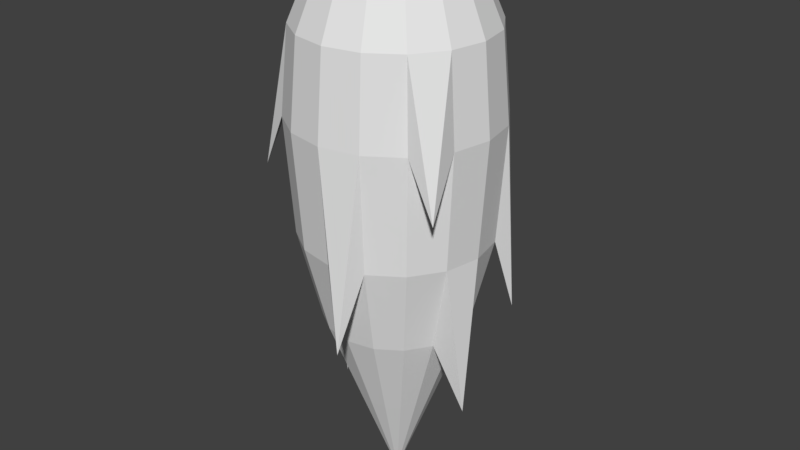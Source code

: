 # Source: Bullet.blend  (saved by Blender 2.77.0; exported with 4.5.12 LTS)
import bpy
from mathutils import Matrix  # noqa: F401  (used for matrix-valued properties, if any)

bpy.ops.wm.read_factory_settings(use_empty=True)
scene = bpy.context.scene
scene.name = 'Scene'

# ---- collections
col_collection_1 = bpy.data.collections.new('Collection 1'); scene.collection.children.link(col_collection_1)

# ---- materials (node trees are filled in below, after node groups)
mat_bullet = bpy.data.materials.new('Bullet')
mat_bullet.alpha_threshold = 0.0
mat_bullet.use_transparent_shadow = False
mat_bullet.roughness = 0.5

# ---- material node trees

# ---- world
world_world = bpy.data.worlds.new('World'); scene.world = world_world
world_world.color = (0.05088, 0.05088, 0.05088)
world_world.use_sun_shadow = False
world_world.sun_shadow_jitter_overblur = 0.0
world_world.cycles.sampling_method = 'MANUAL'

# ---- meshes
me_bullet = bpy.data.meshes.new('Bullet')
me_bullet.from_pydata([(-0.1435, 7.499e-08, 0.3465), (-0.2652, 4.463e-08, 0.2548), (-0.3465, 2.252e-08, 0.0658), (-0.375, -2.152e-08, -0.2462), (-0.3465, -1.034e-07, -0.6713), (-0.2652, -1.771e-07, -1.003), (-0.1435, -2.057e-07, -1.33), (-0.1326, 0.05492, 0.3465), (-0.245, 0.1015, 0.2548), (-0.3201, 0.1326, 0.0658), (-0.3465, 0.1435, -0.2462), (-0.3201, 0.1326, -0.6713), (-0.245, 0.1015, -1.003), (-0.1326, 0.05492, -1.33), (-0.1015, 0.1015, 0.3465), (-0.1875, 0.1875, 0.2548), (-0.245, 0.245, 0.0658), (-0.2652, 0.2652, -0.2462), (-0.245, 0.245, -0.6713), (-0.1875, 0.1875, -1.003), (-0.1015, 0.1015, -1.33), (-5.662e-08, -1.495e-07, -1.71), (-0.05492, 0.1326, 0.3465), (-0.1015, 0.245, 0.2548), (-0.1326, 0.3201, 0.0658), (-0.1435, 0.3465, -0.2462), (-0.1326, 0.3201, -0.6713), (-0.1015, 0.245, -1.003), (-0.05492, 0.1326, -1.33), (-4.901e-08, 0.1435, 0.3465), (-2.666e-08, 0.2652, 0.2548), (-4.31e-09, 0.3465, 0.0658), (-4.31e-09, 0.375, -0.2462), (-4.31e-09, 0.3465, -0.6713), (-2.666e-08, 0.2652, -1.003), (-2.107e-08, 0.1435, -1.33), (0.05492, 0.1326, 0.3465), (0.1015, 0.245, 0.2548), (0.1326, 0.3201, 0.0658), (0.1435, 0.3465, -0.2462), (0.1326, 0.3201, -0.6713), (0.1015, 0.245, -1.003), (0.05492, 0.1326, -1.33), (-9.666e-08, 3.278e-08, 0.375), (0.1015, 0.1015, 0.3465), (0.1875, 0.1875, 0.2548), (0.245, 0.245, 0.0658), (0.2652, 0.2652, -0.2462), (0.245, 0.245, -0.6713), (0.1875, 0.1875, -1.003), (0.1015, 0.1015, -1.33), (0.1326, 0.05492, 0.3465), (0.245, 0.1015, 0.2548), (0.3201, 0.1326, 0.0658), (0.3465, 0.1435, -0.2462), (0.3201, 0.1326, -0.6713), (0.245, 0.1015, -1.003), (0.1326, 0.05492, -1.33), (0.1435, 3.029e-08, 0.3465), (0.2652, -6.713e-08, 0.2548), (0.3465, -8.924e-08, 0.0658), (0.375, -1.556e-07, -0.2462), (0.3465, -1.928e-07, -0.6713), (0.2652, -2.665e-07, -1.003), (0.1435, -2.057e-07, -1.33), (0.1326, -0.05492, 0.3465), (0.245, -0.1015, 0.2548), (0.3201, -0.1326, 0.0658), (0.3465, -0.1435, -0.2462), (0.3201, -0.1326, -0.6713), (0.245, -0.1015, -1.003), (0.1326, -0.05492, -1.33), (0.1015, -0.1015, 0.3465), (0.1875, -0.1875, 0.2548), (0.245, -0.245, 0.0658), (0.2652, -0.2652, -0.2462), (0.245, -0.245, -0.6713), (0.1875, -0.1875, -1.003), (0.1015, -0.1015, -1.33), (0.05492, -0.1326, 0.3465), (0.1015, -0.245, 0.2548), (0.1326, -0.3201, 0.0658), (0.1435, -0.3465, -0.2462), (0.1326, -0.3201, -0.6713), (0.1015, -0.245, -1.003), (0.05492, -0.1326, -1.33), (-9.372e-08, -0.1435, 0.3465), (-1.831e-07, -0.2652, 0.2548), (-1.943e-07, -0.3465, 0.0658), (-2.278e-07, -0.375, -0.2462), (-1.943e-07, -0.3465, -0.6713), (-1.831e-07, -0.2652, -1.003), (-1.272e-07, -0.1435, -1.33), (-0.05492, -0.1326, 0.3465), (-0.1015, -0.245, 0.2548), (-0.1326, -0.3201, 0.0658), (-0.1435, -0.3465, -0.2462), (-0.1326, -0.3201, -0.6713), (-0.1015, -0.245, -1.003), (-0.05492, -0.1326, -1.33), (-0.1015, -0.1015, 0.3465), (-0.1875, -0.1875, 0.2548), (-0.245, -0.245, 0.0658), (-0.2652, -0.2652, -0.2462), (-0.245, -0.245, -0.6713), (-0.1875, -0.1875, -1.003), (-0.1015, -0.1015, -1.33), (-0.1326, -0.05492, 0.3465), (-0.245, -0.1015, 0.2548), (-0.3201, -0.1326, 0.0658), (-0.3465, -0.1435, -0.2462), (-0.3201, -0.1326, -0.6713), (-0.245, -0.1015, -1.003), (-0.1326, -0.05492, -1.33), (-0.3065, 0.06096, -1.425), (-0.08621, 0.4334, -0.4106), (0.3394, 0.2268, -0.9578), (0.3534, -0.0703, -1.242), (0.07965, -0.4004, -0.9578), (-0.3674, -0.2455, -0.447), (0.3753, -0.2799, -0.4379)], [], [(3, 2, 9, 10), (1, 0, 7, 8), (6, 5, 12, 13), (4, 3, 10, 11), (2, 1, 8, 9), (0, 43, 7), (21, 6, 13), (83, 82, 118), (13, 12, 19, 20), (11, 10, 17, 18), (9, 8, 15, 16), (7, 43, 14), (21, 13, 20), (12, 11, 18, 19), (10, 9, 16, 17), (8, 7, 14, 15), (14, 43, 22), (21, 20, 28), (19, 18, 26, 27), (17, 16, 24, 25), (15, 14, 22, 23), (20, 19, 27, 28), (18, 17, 25, 26), (16, 15, 23, 24), (27, 26, 33, 34), (54, 55, 116), (23, 22, 29, 30), (28, 27, 34, 35), (26, 25, 32, 33), (24, 23, 30, 31), (22, 43, 29), (21, 28, 35), (35, 34, 41, 42), (33, 32, 39, 40), (31, 30, 37, 38), (29, 43, 36), (21, 35, 42), (34, 33, 40, 41), (32, 31, 38, 39), (30, 29, 36, 37), (40, 39, 47, 48), (38, 37, 45, 46), (36, 43, 44), (21, 42, 50), (41, 40, 48, 49), (39, 38, 46, 47), (37, 36, 44, 45), (42, 41, 49, 50), (21, 50, 57), (49, 48, 55, 56), (47, 46, 53, 54), (45, 44, 51, 52), (50, 49, 56, 57), (109, 110, 119), (46, 45, 52, 53), (44, 43, 51), (54, 53, 60, 61), (52, 51, 58, 59), (57, 56, 63, 64), (55, 54, 61, 62), (53, 52, 59, 60), (51, 43, 58), (21, 57, 64), (56, 55, 62, 63), (64, 63, 70, 71), (62, 61, 68, 69), (60, 59, 66, 67), (58, 43, 65), (21, 64, 71), (63, 62, 117), (61, 60, 67, 68), (59, 58, 65, 66), (67, 66, 73, 74), (65, 43, 72), (21, 71, 78), (70, 69, 76, 77), (75, 68, 120), (66, 65, 72, 73), (71, 70, 77, 78), (69, 68, 75, 76), (21, 78, 85), (77, 76, 83, 84), (75, 74, 81, 82), (73, 72, 79, 80), (78, 77, 84, 85), (76, 75, 82, 83), (74, 73, 80, 81), (72, 43, 79), (80, 79, 86, 87), (85, 84, 91, 92), (82, 89, 118), (81, 80, 87, 88), (79, 43, 86), (21, 85, 92), (84, 83, 90, 91), (82, 81, 88, 89), (92, 91, 98, 99), (90, 89, 96, 97), (88, 87, 94, 95), (86, 43, 93), (21, 92, 99), (91, 90, 97, 98), (89, 88, 95, 96), (87, 86, 93, 94), (93, 43, 100), (21, 99, 106), (98, 97, 104, 105), (96, 95, 102, 103), (94, 93, 100, 101), (99, 98, 105, 106), (97, 96, 103, 104), (95, 94, 101, 102), (105, 104, 111, 112), (102, 109, 119), (101, 100, 107, 108), (106, 105, 112, 113), (104, 103, 110, 111), (102, 101, 108, 109), (100, 43, 107), (21, 106, 113), (113, 112, 5, 6), (111, 110, 3, 4), (109, 108, 1, 2), (107, 43, 0), (21, 113, 6), (112, 111, 4, 5), (110, 109, 2, 3), (108, 107, 0, 1), (70, 63, 117), (103, 102, 119), (62, 69, 117), (48, 47, 116), (12, 5, 114), (32, 25, 115), (11, 12, 114), (24, 31, 115), (4, 11, 114), (31, 32, 115), (5, 4, 114), (69, 70, 117), (55, 48, 116), (25, 24, 115), (110, 103, 119), (90, 83, 118), (89, 90, 118), (47, 54, 116), (67, 74, 120), (74, 75, 120), (68, 67, 120)])
_uv = me_bullet.uv_layers.new(name='UVMap')
_uv.uv.foreach_set('vector', [0.6775, 0.7219, 0.3279, 0.6821, 0.3279, 0.6444, 0.6775, 0.6623, 0.1805, 0.6865, 0.08921, 0.811, 0.08921, 0.7407, 0.1805, 0.6389, 0.8958, 0.77, 0.8238, 0.7852, 0.8238, 0.7129, 0.8958, 0.7048, 0.7526, 0.7734, 0.6775, 0.7219, 0.6775, 0.6623, 0.7526, 0.6326, 0.3279, 0.6821, 0.1805, 0.6865, 0.1805, 0.6389, 0.3279, 0.6444, 0.08921, 0.811, 0.01408, 0.522, 0.08921, 0.7407, 0.9945, 0.5014, 0.8958, 0.77, 0.8958, 0.7048, 0.7526, 0.04673, 0.6775, 0.1449, 0.7157, 0.03398, 0.8958, 0.7048, 0.8238, 0.7129, 0.8238, 0.6358, 0.8958, 0.637, 0.7526, 0.6326, 0.6775, 0.6623, 0.6775, 0.6135, 0.7526, 0.5884, 0.3279, 0.6444, 0.1805, 0.6389, 0.1805, 0.595, 0.3279, 0.6098, 0.08921, 0.7407, 0.01408, 0.522, 0.08921, 0.6699, 0.9945, 0.5014, 0.8958, 0.7048, 0.8958, 0.637, 0.8238, 0.7129, 0.7526, 0.6326, 0.7526, 0.5884, 0.8238, 0.6358, 0.6775, 0.6623, 0.3279, 0.6444, 0.3279, 0.6098, 0.6775, 0.6135, 0.1805, 0.6389, 0.08921, 0.7407, 0.08921, 0.6699, 0.1805, 0.595, 0.08921, 0.6699, 0.01408, 0.522, 0.08921, 0.598, 0.9945, 0.5014, 0.8958, 0.637, 0.8958, 0.5591, 0.8238, 0.6358, 0.7526, 0.5884, 0.7526, 0.5367, 0.8238, 0.5605, 0.6775, 0.6135, 0.3279, 0.6098, 0.3279, 0.5813, 0.6775, 0.5687, 0.1805, 0.595, 0.08921, 0.6699, 0.08921, 0.598, 0.1805, 0.5527, 0.8958, 0.637, 0.8238, 0.6358, 0.8238, 0.5605, 0.8958, 0.5591, 0.7526, 0.5884, 0.6775, 0.6135, 0.6775, 0.5687, 0.7526, 0.5367, 0.3279, 0.6098, 0.1805, 0.595, 0.1805, 0.5527, 0.3279, 0.5813, 0.8238, 0.5605, 0.7526, 0.5367, 0.7526, 0.4857, 0.8238, 0.486, 0.6775, 0.3598, 0.7526, 0.3118, 0.7157, 0.3637, 0.1805, 0.5527, 0.08921, 0.598, 0.08921, 0.523, 0.1805, 0.5036, 0.8958, 0.5591, 0.8238, 0.5605, 0.8238, 0.486, 0.8958, 0.4805, 0.7526, 0.5367, 0.6775, 0.5687, 0.6775, 0.5347, 0.7526, 0.4857, 0.3279, 0.5813, 0.1805, 0.5527, 0.1805, 0.5036, 0.3279, 0.5234, 0.08921, 0.598, 0.01408, 0.522, 0.08921, 0.523, 0.9945, 0.5014, 0.8958, 0.5591, 0.8958, 0.4805, 0.8958, 0.4805, 0.8238, 0.486, 0.8238, 0.4115, 0.8958, 0.4025, 0.7526, 0.4857, 0.6775, 0.5347, 0.6775, 0.4939, 0.7526, 0.4305, 0.3279, 0.5234, 0.1805, 0.5036, 0.1805, 0.4603, 0.3279, 0.4963, 0.08921, 0.523, 0.01408, 0.522, 0.08921, 0.4483, 0.9945, 0.5014, 0.8958, 0.4805, 0.8958, 0.4025, 0.8238, 0.486, 0.7526, 0.4857, 0.7526, 0.4305, 0.8238, 0.4115, 0.6775, 0.5347, 0.3279, 0.5234, 0.3279, 0.4963, 0.6775, 0.4939, 0.1805, 0.5036, 0.08921, 0.523, 0.08921, 0.4483, 0.1805, 0.4603, 0.7526, 0.4305, 0.6775, 0.4939, 0.6775, 0.4594, 0.7526, 0.3656, 0.3279, 0.4963, 0.1805, 0.4603, 0.1805, 0.4164, 0.3279, 0.4656, 0.08921, 0.4483, 0.01408, 0.522, 0.08921, 0.3732, 0.9945, 0.5014, 0.8958, 0.4025, 0.8958, 0.3265, 0.8238, 0.4115, 0.7526, 0.4305, 0.7526, 0.3656, 0.8238, 0.3355, 0.6775, 0.4939, 0.3279, 0.4963, 0.3279, 0.4656, 0.6775, 0.4594, 0.1805, 0.4603, 0.08921, 0.4483, 0.08921, 0.3732, 0.1805, 0.4164, 0.8958, 0.4025, 0.8238, 0.4115, 0.8238, 0.3355, 0.8958, 0.3265, 0.9945, 0.5014, 0.8958, 0.3265, 0.8958, 0.2536, 0.8238, 0.3355, 0.7526, 0.3656, 0.7526, 0.3118, 0.8238, 0.2676, 0.6775, 0.4594, 0.3279, 0.4656, 0.3279, 0.4201, 0.6775, 0.3598, 0.1805, 0.4164, 0.08921, 0.3732, 0.08921, 0.2965, 0.1805, 0.3676, 0.8958, 0.3265, 0.8238, 0.3355, 0.8238, 0.2676, 0.8958, 0.2536, 0.3279, 0.7198, 0.6775, 0.7816, 0.5526, 0.7918, 0.3279, 0.4656, 0.1805, 0.4164, 0.1805, 0.3676, 0.3279, 0.4201, 0.08921, 0.3732, 0.01408, 0.522, 0.08921, 0.2965, 0.6775, 0.3598, 0.3279, 0.4201, 0.3279, 0.3766, 0.6775, 0.3178, 0.1805, 0.3676, 0.08921, 0.2965, 0.08921, 0.2189, 0.1805, 0.3158, 0.8958, 0.2536, 0.8238, 0.2676, 0.8238, 0.1997, 0.8958, 0.1849, 0.7526, 0.3118, 0.6775, 0.3598, 0.6775, 0.3178, 0.7526, 0.2606, 0.3279, 0.4201, 0.1805, 0.3676, 0.1805, 0.3158, 0.3279, 0.3766, 0.08921, 0.2965, 0.01408, 0.522, 0.08921, 0.2189, 0.9945, 0.5014, 0.8958, 0.2536, 0.8958, 0.1849, 0.8238, 0.2676, 0.7526, 0.3118, 0.7526, 0.2606, 0.8238, 0.1997, 0.8958, 0.1849, 0.8238, 0.1997, 0.8238, 0.1234, 0.8958, 0.1291, 0.7526, 0.2606, 0.6775, 0.3178, 0.6775, 0.2638, 0.7526, 0.1619, 0.3279, 0.3766, 0.1805, 0.3158, 0.1805, 0.2586, 0.3279, 0.3356, 0.08921, 0.2189, 0.01408, 0.522, 0.08921, 0.1414, 0.9945, 0.5014, 0.8958, 0.1849, 0.8958, 0.1291, 0.8238, 0.1997, 0.7526, 0.2606, 0.7899, 0.1834, 0.6775, 0.3178, 0.3279, 0.3766, 0.3279, 0.3356, 0.6775, 0.2638, 0.1805, 0.3158, 0.08921, 0.2189, 0.08921, 0.1414, 0.1805, 0.2586, 0.3279, 0.3356, 0.1805, 0.2586, 0.1805, 0.1793, 0.3279, 0.2215, 0.08921, 0.1414, 0.01408, 0.522, 0.08921, 0.06727, 0.9945, 0.5014, 0.8958, 0.1291, 0.8958, 0.08102, 0.8238, 0.1234, 0.7526, 0.1619, 0.7526, 0.1056, 0.8238, 0.07798, 0.6775, 0.2038, 0.6775, 0.2638, 0.5623, 0.255, 0.1805, 0.2586, 0.08921, 0.1414, 0.08921, 0.06727, 0.1805, 0.1793, 0.8958, 0.1291, 0.8238, 0.1234, 0.8238, 0.07798, 0.8958, 0.08102, 0.7526, 0.1619, 0.6775, 0.2638, 0.6775, 0.2038, 0.7526, 0.1056, 0.9945, 0.5014, 0.8958, 0.08102, 0.8958, 0.03593, 0.8238, 0.07798, 0.7526, 0.1056, 0.7526, 0.04673, 0.8238, 0.03407, 0.6775, 0.2038, 0.3279, 0.2215, 0.3279, 0.1467, 0.6775, 0.1449, 0.1805, 0.1793, 0.08921, 0.06727, 0.08921, 0.01162, 0.1805, 0.09606, 0.8958, 0.08102, 0.8238, 0.07798, 0.8238, 0.03407, 0.8958, 0.03593, 0.7526, 0.1056, 0.6775, 0.2038, 0.6775, 0.1449, 0.7526, 0.04673, 0.3279, 0.2215, 0.1805, 0.1793, 0.1805, 0.09606, 0.3279, 0.1467, 0.08921, 0.06727, 0.01408, 0.522, 0.08921, 0.01162, 0.1805, 0.09606, 0.08921, 0.01162, 0.08921, 0.001063, 0.1805, 0.001197, 0.8958, 0.03593, 0.8238, 0.03407, 0.8238, 0.002454, 0.8958, 0.001666, 0.6775, 0.1449, 0.6775, 0.002186, 0.7157, 0.03398, 0.3279, 0.1467, 0.1805, 0.09606, 0.1805, 0.001197, 0.3279, 0.0008852, 0.08921, 0.01162, 0.01408, 0.522, 0.08921, 0.001063, 0.9945, 0.5014, 0.8958, 0.03593, 0.8958, 0.001666, 0.8238, 0.03407, 0.7526, 0.04673, 0.7526, 0.0009853, 0.8238, 0.002454, 0.6775, 0.1449, 0.3279, 0.1467, 0.3279, 0.0008852, 0.6775, 0.002186, 0.8958, 0.9942, 0.8238, 0.9964, 0.8238, 0.9537, 0.8958, 0.9511, 0.7526, 0.9908, 0.6775, 0.9961, 0.6775, 0.9126, 0.7526, 0.9334, 0.3279, 0.9938, 0.1805, 0.9952, 0.1805, 0.8933, 0.3279, 0.8935, 0.08921, 0.9939, 0.01408, 0.522, 0.08921, 0.9899, 0.9945, 0.5014, 0.8958, 0.9942, 0.8958, 0.9511, 0.8238, 0.9964, 0.7526, 0.9908, 0.7526, 0.9334, 0.8238, 0.9537, 0.6775, 0.9961, 0.3279, 0.9938, 0.3279, 0.8935, 0.6775, 0.9126, 0.1805, 0.9952, 0.08921, 0.9939, 0.08921, 0.9899, 0.1805, 0.8933, 0.08921, 0.9899, 0.01408, 0.522, 0.08921, 0.9447, 0.9945, 0.5014, 0.8958, 0.9511, 0.8958, 0.8988, 0.8238, 0.9537, 0.7526, 0.9334, 0.7526, 0.8696, 0.8238, 0.9021, 0.6775, 0.9126, 0.3279, 0.8935, 0.3279, 0.8277, 0.6775, 0.8349, 0.1805, 0.8933, 0.08921, 0.9899, 0.08921, 0.9447, 0.1805, 0.8147, 0.8958, 0.9511, 0.8238, 0.9537, 0.8238, 0.9021, 0.8958, 0.8988, 0.7526, 0.9334, 0.6775, 0.9126, 0.6775, 0.8349, 0.7526, 0.8696, 0.3279, 0.8935, 0.1805, 0.8933, 0.1805, 0.8147, 0.3279, 0.8277, 0.8238, 0.9021, 0.7526, 0.8696, 0.7526, 0.8155, 0.8238, 0.8455, 0.3279, 0.8277, 0.3279, 0.7198, 0.5526, 0.7918, 0.1805, 0.8147, 0.08921, 0.9447, 0.08921, 0.8802, 0.1805, 0.741, 0.8958, 0.8988, 0.8238, 0.9021, 0.8238, 0.8455, 0.8958, 0.8381, 0.7526, 0.8696, 0.6775, 0.8349, 0.6775, 0.7816, 0.7526, 0.8155, 0.3279, 0.8277, 0.1805, 0.8147, 0.1805, 0.741, 0.3279, 0.7198, 0.08921, 0.9447, 0.01408, 0.522, 0.08921, 0.8802, 0.9945, 0.5014, 0.8958, 0.8988, 0.8958, 0.8381, 0.8958, 0.8381, 0.8238, 0.8455, 0.8238, 0.7852, 0.8958, 0.77, 0.7526, 0.8155, 0.6775, 0.7816, 0.6775, 0.7219, 0.7526, 0.7734, 0.3279, 0.7198, 0.1805, 0.741, 0.1805, 0.6865, 0.3279, 0.6821, 0.08921, 0.8802, 0.01408, 0.522, 0.08921, 0.811, 0.9945, 0.5014, 0.8958, 0.8381, 0.8958, 0.77, 0.8238, 0.8455, 0.7526, 0.8155, 0.7526, 0.7734, 0.8238, 0.7852, 0.6775, 0.7816, 0.3279, 0.7198, 0.3279, 0.6821, 0.6775, 0.7219, 0.1805, 0.741, 0.08921, 0.8802, 0.08921, 0.811, 0.1805, 0.6865, 0.8238, 0.1234, 0.8238, 0.1997, 0.7899, 0.1834, 0.6775, 0.8349, 0.3279, 0.8277, 0.5526, 0.7918, 0.7526, 0.2606, 0.7526, 0.1619, 0.7899, 0.1834, 0.7526, 0.3656, 0.6775, 0.4594, 0.7157, 0.3637, 0.8238, 0.7129, 0.8238, 0.7852, 0.7871, 0.7149, 0.6775, 0.5347, 0.6775, 0.5687, 0.5273, 0.5535, 0.7526, 0.6326, 0.8238, 0.7129, 0.7871, 0.7149, 0.3279, 0.5813, 0.3279, 0.5234, 0.5273, 0.5535, 0.7526, 0.7734, 0.7526, 0.6326, 0.7871, 0.7149, 0.3279, 0.5234, 0.6775, 0.5347, 0.5273, 0.5535, 0.8238, 0.7852, 0.7526, 0.7734, 0.7871, 0.7149, 0.7526, 0.1619, 0.8238, 0.1234, 0.7899, 0.1834, 0.7526, 0.3118, 0.7526, 0.3656, 0.7157, 0.3637, 0.6775, 0.5687, 0.3279, 0.5813, 0.5273, 0.5535, 0.6775, 0.7816, 0.6775, 0.8349, 0.5526, 0.7918, 0.7526, 0.0009853, 0.7526, 0.04673, 0.7157, 0.03398, 0.6775, 0.002186, 0.7526, 0.0009853, 0.7157, 0.03398, 0.6775, 0.4594, 0.6775, 0.3598, 0.7157, 0.3637, 0.3279, 0.3356, 0.3279, 0.2215, 0.5623, 0.255, 0.3279, 0.2215, 0.6775, 0.2038, 0.5623, 0.255, 0.6775, 0.2638, 0.3279, 0.3356, 0.5623, 0.255])
me_bullet.materials.append(mat_bullet)
me_bullet.use_remesh_preserve_volume = False
me_bullet.use_remesh_preserve_attributes = False
me_bullet.use_mirror_vertex_groups = False
me_bullet.update()

# ---- objects
ob_bullet = bpy.data.objects.new('Bullet', me_bullet)

# ---- transforms, parenting, visibility, modifiers, constraints
ob_bullet.location = (0.0, 0.0, 0.0)
ob_bullet.lineart.crease_threshold = 0.0

# ---- collection membership
col_collection_1.objects.link(ob_bullet)

# ---- scene / render settings (as saved in the file)
scene.frame_start = 1; scene.frame_end = 250; scene.frame_set(1)
scene.render.engine = 'BLENDER_EEVEE_NEXT'
scene.render.resolution_percentage = 50
scene.render.dither_intensity = 0.0
scene.cycles.use_denoising = False
scene.cycles.samples = 128
scene.cycles.sampling_pattern = 'TABULATED_SOBOL'
scene.cycles.light_sampling_threshold = 0.0
scene.cycles.use_adaptive_sampling = False
scene.cycles.use_light_tree = False
scene.cycles.blur_glossy = 0.0
scene.cycles.sample_clamp_indirect = 0.0
scene.view_settings.view_transform = 'Standard'
bpy.context.view_layer.update()

# ---- added for rendering (the .blend has no active camera and no usable light): camera, sun
cam_auto = bpy.data.cameras.new('AutoCamera')
cam_auto.lens = 50.0
cam_auto.sensor_width = 36.0
cam_auto.clip_end = 1000.0
ob_auto_camera = bpy.data.objects.new('AutoCamera', cam_auto)
scene.collection.objects.link(ob_auto_camera)
ob_auto_camera.location = (2.19054, -2.61199, 1.0849)
ob_auto_camera.rotation_euler = (1.09748, -7.21219e-08, 0.694738)
scene.camera = ob_auto_camera
light_auto_sun = bpy.data.lights.new('AutoSun', 'SUN')
light_auto_sun.energy = 3.0
light_auto_sun.angle = 0.0523599
ob_auto_sun = bpy.data.objects.new('AutoSun', light_auto_sun)
scene.collection.objects.link(ob_auto_sun)
ob_auto_sun.rotation_euler = (0.872665, 0.174533, 0.523599)
bpy.context.view_layer.update()
